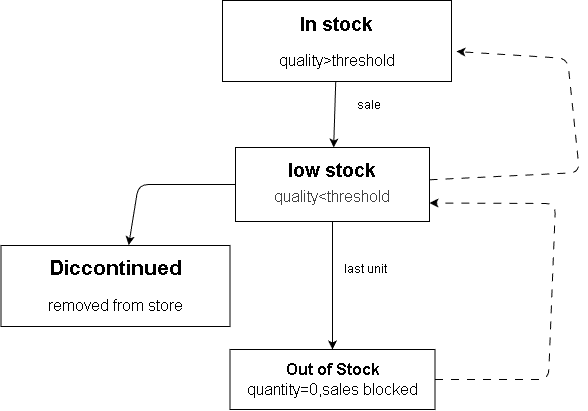

The diagram above was exported from draw.io. Its source (the exported page's mxGraphModel, read from the mxfile embedded in the PNG):
<mxGraphModel dx="1219" dy="1027" grid="0" gridSize="10" guides="1" tooltips="1" connect="1" arrows="1" fold="1" page="0" pageScale="1" pageWidth="850" pageHeight="1100" background="#ffffff" math="0" shadow="0">
  <root>
    <mxCell id="0" />
    <mxCell id="1" parent="0" />
    <mxCell id="9" style="edgeStyle=none;html=1;" parent="1" source="7" target="10" edge="1">
      <mxGeometry relative="1" as="geometry">
        <mxPoint x="175" y="258.2950439453125" as="targetPoint" />
      </mxGeometry>
    </mxCell>
    <mxCell id="7" value="&lt;b style=&quot;&quot;&gt;&lt;font style=&quot;font-size: 19px;&quot;&gt;In stock&lt;/font&gt;&lt;/b&gt;&lt;br&gt;&lt;div&gt;&lt;b&gt;&lt;br&gt;&lt;/b&gt;&lt;/div&gt;&lt;div&gt;&lt;span style=&quot;font-size: 16px;&quot;&gt;quality&amp;gt;threshold&lt;/span&gt;&lt;/div&gt;" style="html=1;whiteSpace=wrap;" parent="1" vertex="1">
      <mxGeometry x="97" y="156" width="229" height="81" as="geometry" />
    </mxCell>
    <mxCell id="12" style="edgeStyle=none;html=1;entryX=0.5;entryY=0;entryDx=0;entryDy=0;" parent="1" source="10" target="21" edge="1">
      <mxGeometry relative="1" as="geometry">
        <mxPoint x="204.0553745928337" y="453" as="targetPoint" />
      </mxGeometry>
    </mxCell>
    <mxCell id="68" style="edgeStyle=none;html=1;" edge="1" parent="1" source="10">
      <mxGeometry relative="1" as="geometry">
        <mxPoint x="3.178644452776325" y="400.67861502511164" as="targetPoint" />
        <Array as="points">
          <mxPoint x="13" y="340" />
        </Array>
      </mxGeometry>
    </mxCell>
    <mxCell id="10" value="&lt;b style=&quot;line-height: 190%;&quot;&gt;&lt;font style=&quot;font-size: 19px;&quot;&gt;low stock&lt;/font&gt;&lt;/b&gt;&lt;div style=&quot;line-height: 190%;&quot;&gt;&lt;span style=&quot;color: rgb(63, 63, 63); font-size: 16px;&quot;&gt;quality&amp;lt;threshold&lt;/span&gt;&lt;/div&gt;" style="html=1;whiteSpace=wrap;" parent="1" vertex="1">
      <mxGeometry x="110" y="303" width="194" height="74" as="geometry" />
    </mxCell>
    <mxCell id="67" style="edgeStyle=none;html=1;entryX=1;entryY=0.75;entryDx=0;entryDy=0;dashed=1;dashPattern=8 8;" edge="1" parent="1" source="21" target="10">
      <mxGeometry relative="1" as="geometry">
        <Array as="points">
          <mxPoint x="423" y="535" />
          <mxPoint x="430" y="359" />
        </Array>
      </mxGeometry>
    </mxCell>
    <mxCell id="21" value="&lt;span style=&quot;font-size: 16px;&quot;&gt;&lt;b&gt;Out of Stock&lt;/b&gt;&lt;/span&gt;&lt;br&gt;&lt;div&gt;&lt;span style=&quot;font-size: 16px;&quot;&gt;quantity=0,sales blocked&lt;/span&gt;&lt;/div&gt;" style="html=1;whiteSpace=wrap;" parent="1" vertex="1">
      <mxGeometry x="104.5" y="505" width="205" height="60" as="geometry" />
    </mxCell>
    <mxCell id="51" value="sale" style="text;html=1;align=center;verticalAlign=middle;resizable=0;points=[];autosize=1;strokeColor=none;fillColor=none;" vertex="1" parent="1">
      <mxGeometry x="222" y="248" width="41" height="26" as="geometry" />
    </mxCell>
    <mxCell id="52" value="&lt;span style=&quot;font-size: 21px;&quot;&gt;&lt;b&gt;Diccontinued&lt;/b&gt;&lt;/span&gt;&lt;br&gt;&lt;div&gt;&lt;div&gt;&lt;b&gt;&lt;br&gt;&lt;/b&gt;&lt;/div&gt;&lt;div&gt;&lt;span style=&quot;font-size: 16px;&quot;&gt;removed from store&lt;/span&gt;&lt;/div&gt;&lt;/div&gt;" style="html=1;whiteSpace=wrap;" vertex="1" parent="1">
      <mxGeometry x="-124.5" y="401" width="229" height="81" as="geometry" />
    </mxCell>
    <mxCell id="65" value="last unit" style="text;html=1;align=center;verticalAlign=middle;resizable=0;points=[];autosize=1;strokeColor=none;fillColor=none;" vertex="1" parent="1">
      <mxGeometry x="209" y="412" width="62" height="26" as="geometry" />
    </mxCell>
    <mxCell id="66" style="edgeStyle=none;html=1;dashed=1;dashPattern=8 8;" edge="1" parent="1" source="10">
      <mxGeometry relative="1" as="geometry">
        <mxPoint x="331" y="207" as="targetPoint" />
        <Array as="points">
          <mxPoint x="454" y="328" />
          <mxPoint x="442" y="214" />
        </Array>
      </mxGeometry>
    </mxCell>
  </root>
</mxGraphModel>